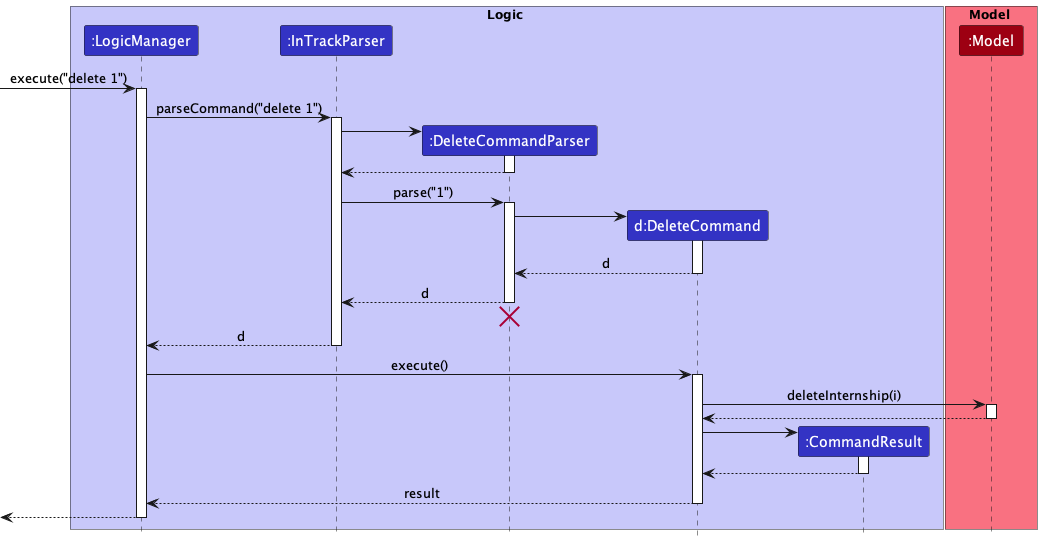

The diagram above was rendered by PlantUML. Its source (embedded in the PNG):
@startuml
!include style.puml

box Logic LOGIC_COLOR_T1
participant ":LogicManager" as LogicManager LOGIC_COLOR
participant ":InTrackParser" as InTrackParser LOGIC_COLOR
participant ":DeleteCommandParser" as DeleteCommandParser LOGIC_COLOR
participant "d:DeleteCommand" as DeleteCommand LOGIC_COLOR
participant ":CommandResult" as CommandResult LOGIC_COLOR
end box

box Model MODEL_COLOR_T1
participant ":Model" as Model MODEL_COLOR
end box

[-> LogicManager : execute("delete 1")
activate LogicManager

LogicManager -> InTrackParser : parseCommand("delete 1")
activate InTrackParser

create DeleteCommandParser
InTrackParser -> DeleteCommandParser
activate DeleteCommandParser

DeleteCommandParser --> InTrackParser
deactivate DeleteCommandParser

InTrackParser -> DeleteCommandParser : parse("1")
activate DeleteCommandParser

create DeleteCommand
DeleteCommandParser -> DeleteCommand
activate DeleteCommand

DeleteCommand --> DeleteCommandParser : d
deactivate DeleteCommand

DeleteCommandParser --> InTrackParser : d
deactivate DeleteCommandParser
'Hidden arrow to position the destroy marker below the end of the activation bar.
DeleteCommandParser -[hidden]-> InTrackParser
destroy DeleteCommandParser

InTrackParser --> LogicManager : d
deactivate InTrackParser

LogicManager -> DeleteCommand : execute()
activate DeleteCommand

DeleteCommand -> Model : deleteInternship(i)
activate Model

Model --> DeleteCommand
deactivate Model

create CommandResult
DeleteCommand -> CommandResult
activate CommandResult

CommandResult --> DeleteCommand
deactivate CommandResult

DeleteCommand --> LogicManager : result
deactivate DeleteCommand

[<--LogicManager
deactivate LogicManager
@enduml